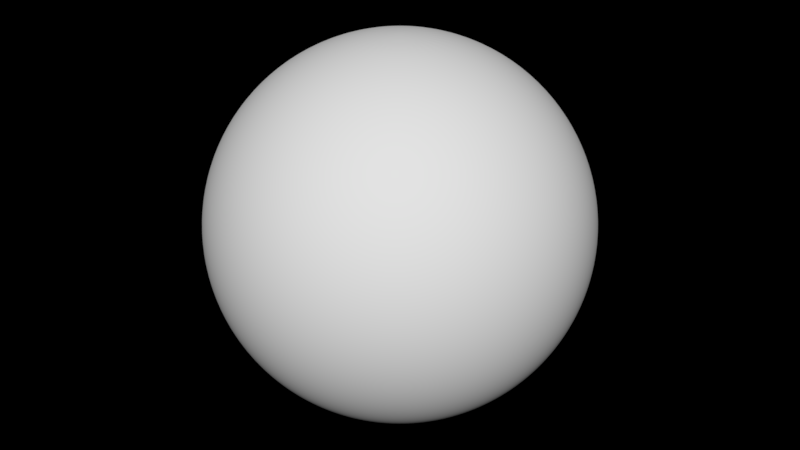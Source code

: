 # Source: planet_X311.blend  (saved by Blender 3.6.11; exported with 4.5.12 LTS)
import bpy
from mathutils import Matrix  # noqa: F401  (used for matrix-valued properties, if any)

bpy.ops.wm.read_factory_settings(use_empty=True)
scene = bpy.context.scene
scene.name = 'Scene'

# ---- collections
col_collection_1 = bpy.data.collections.new('Collection 1'); scene.collection.children.link(col_collection_1)

# ---- materials (node trees are filled in below, after node groups)
mat_col_tex_mars = bpy.data.materials.new('col_tex_mars')
mat_col_tex_mars.alpha_threshold = 0.0
mat_col_tex_mars.use_transparent_shadow = False
mat_col_tex_mars.roughness = 0.5
mat_col_tex_mars.specular_intensity = 0.2

# ---- material node trees

# ---- world
world_world = bpy.data.worlds.new('World'); scene.world = world_world
world_world.color = (0.0, 0.0, 0.0)
world_world.use_sun_shadow = False
world_world.sun_shadow_jitter_overblur = 0.0
world_world.cycles.sampling_method = 'MANUAL'

# ---- meshes
me_sphere = bpy.data.meshes.new('Sphere')
me_sphere.from_pydata([(0.0, -3.258e-07, -1.0), (0.03806, 0.1913, 0.9808), (0.07466, 0.3753, 0.9239), (0.1084, 0.5449, 0.8315), (0.1379, 0.6935, 0.7071), (0.1622, 0.8155, 0.5556), (0.1802, 0.9061, 0.3827), (0.1913, 0.9619, 0.1951), (0.1951, 0.9808, 7.55e-08), (0.1913, 0.9619, -0.1951), (0.1802, 0.9061, -0.3827), (0.1622, 0.8155, -0.5556), (0.1379, 0.6935, -0.7071), (0.1084, 0.5449, -0.8315), (0.07466, 0.3753, -0.9239), (0.03806, 0.1913, -0.9808), (0.07466, 0.1802, 0.9808), (0.1464, 0.3536, 0.9239), (0.2126, 0.5133, 0.8315), (0.2706, 0.6533, 0.7071), (0.3182, 0.7682, 0.5556), (0.3536, 0.8536, 0.3827), (0.3753, 0.9061, 0.1951), (0.3827, 0.9239, 7.55e-08), (0.3753, 0.9061, -0.1951), (0.3536, 0.8536, -0.3827), (0.3182, 0.7682, -0.5556), (0.2706, 0.6533, -0.7071), (0.2126, 0.5133, -0.8315), (0.1464, 0.3536, -0.9239), (0.07466, 0.1802, -0.9808), (0.1084, 0.1622, 0.9808), (0.2126, 0.3182, 0.9239), (0.3087, 0.4619, 0.8315), (0.3928, 0.5879, 0.7071), (0.4619, 0.6913, 0.5556), (0.5133, 0.7682, 0.3827), (0.5449, 0.8155, 0.1951), (0.5556, 0.8315, 7.55e-08), (0.5449, 0.8155, -0.1951), (0.5133, 0.7682, -0.3827), (0.4619, 0.6913, -0.5556), (0.3928, 0.5879, -0.7071), (0.3087, 0.4619, -0.8315), (0.2126, 0.3182, -0.9239), (0.1084, 0.1622, -0.9808), (0.1379, 0.1379, 0.9808), (0.2706, 0.2706, 0.9239), (0.3928, 0.3928, 0.8315), (0.5, 0.5, 0.7071), (0.5879, 0.5879, 0.5556), (0.6533, 0.6533, 0.3827), (0.6935, 0.6935, 0.1951), (0.7071, 0.7071, 7.55e-08), (0.6935, 0.6935, -0.1951), (0.6533, 0.6533, -0.3827), (0.5879, 0.5879, -0.5556), (0.5, 0.5, -0.7071), (0.3928, 0.3928, -0.8315), (0.2706, 0.2706, -0.9239), (0.1379, 0.1379, -0.9808), (0.1622, 0.1084, 0.9808), (0.3182, 0.2126, 0.9239), (0.4619, 0.3087, 0.8315), (0.5879, 0.3928, 0.7071), (0.6913, 0.4619, 0.5556), (0.7682, 0.5133, 0.3827), (0.8155, 0.5449, 0.1951), (0.8315, 0.5556, 7.55e-08), (0.8155, 0.5449, -0.1951), (0.7682, 0.5133, -0.3827), (0.6913, 0.4619, -0.5556), (0.5879, 0.3928, -0.7071), (0.4619, 0.3087, -0.8315), (0.3182, 0.2126, -0.9239), (0.1622, 0.1084, -0.9808), (0.1802, 0.07466, 0.9808), (0.3536, 0.1464, 0.9239), (0.5133, 0.2126, 0.8315), (0.6533, 0.2706, 0.7071), (0.7682, 0.3182, 0.5556), (0.8536, 0.3536, 0.3827), (0.9061, 0.3753, 0.1951), (0.9239, 0.3827, 7.55e-08), (0.9061, 0.3753, -0.1951), (0.8536, 0.3536, -0.3827), (0.7682, 0.3182, -0.5556), (0.6533, 0.2706, -0.7071), (0.5133, 0.2126, -0.8315), (0.3536, 0.1464, -0.9239), (0.1802, 0.07466, -0.9808), (0.1913, 0.03806, 0.9808), (0.3753, 0.07466, 0.9239), (0.5449, 0.1084, 0.8315), (0.6935, 0.1379, 0.7071), (0.8155, 0.1622, 0.5556), (0.9061, 0.1802, 0.3827), (0.9619, 0.1913, 0.1951), (0.9808, 0.1951, 7.55e-08), (0.9619, 0.1913, -0.1951), (0.9061, 0.1802, -0.3827), (0.8155, 0.1622, -0.5556), (0.6935, 0.1379, -0.7071), (0.5449, 0.1084, -0.8315), (0.3753, 0.07466, -0.9239), (0.1913, 0.03806, -0.9808), (0.1951, -3.266e-07, 0.9808), (0.3827, -3.192e-07, 0.9239), (0.5556, -3.117e-07, 0.8315), (0.7071, -3.192e-07, 0.7071), (0.8315, -3.341e-07, 0.5556), (0.9239, -2.745e-07, 0.3827), (0.9808, -3.937e-07, 0.1951), (1.0, -3.788e-07, 7.55e-08), (0.9808, -3.937e-07, -0.1951), (0.9239, -2.298e-07, -0.3827), (0.8315, -3.341e-07, -0.5556), (0.7071, -3.192e-07, -0.7071), (0.5556, -3.415e-07, -0.8315), (0.3827, -3.043e-07, -0.9239), (0.1951, -3.08e-07, -0.9808), (0.1913, -0.03806, 0.9808), (0.3753, -0.07466, 0.9239), (0.5449, -0.1084, 0.8315), (0.6935, -0.138, 0.7071), (0.8155, -0.1622, 0.5556), (0.9061, -0.1802, 0.3827), (0.9619, -0.1913, 0.1951), (0.9808, -0.1951, 7.55e-08), (0.9619, -0.1913, -0.1951), (0.9061, -0.1802, -0.3827), (0.8155, -0.1622, -0.5556), (0.6935, -0.138, -0.7071), (0.5449, -0.1084, -0.8315), (0.3753, -0.07466, -0.9239), (0.1913, -0.03806, -0.9808), (0.1802, -0.07466, 0.9808), (0.3536, -0.1464, 0.9239), (0.5133, -0.2126, 0.8315), (0.6533, -0.2706, 0.7071), (0.7682, -0.3182, 0.5556), (0.8536, -0.3536, 0.3827), (0.9061, -0.3753, 0.1951), (0.9239, -0.3827, 7.55e-08), (0.9061, -0.3753, -0.1951), (0.8536, -0.3536, -0.3827), (0.7682, -0.3182, -0.5556), (0.6533, -0.2706, -0.7071), (0.5133, -0.2126, -0.8315), (0.3536, -0.1464, -0.9239), (0.1802, -0.07466, -0.9808), (0.1622, -0.1084, 0.9808), (0.3182, -0.2126, 0.9239), (0.4619, -0.3087, 0.8315), (0.5879, -0.3928, 0.7071), (0.6913, -0.4619, 0.5556), (0.7682, -0.5133, 0.3827), (0.8155, -0.5449, 0.1951), (0.8315, -0.5556, 7.55e-08), (0.8155, -0.5449, -0.1951), (0.7682, -0.5133, -0.3827), (0.6913, -0.4619, -0.5556), (0.5879, -0.3928, -0.7071), (0.4619, -0.3087, -0.8315), (0.3182, -0.2126, -0.9239), (0.1622, -0.1084, -0.9808), (0.1379, -0.138, 0.9808), (0.2706, -0.2706, 0.9239), (0.3928, -0.3928, 0.8315), (0.5, -0.5, 0.7071), (0.5879, -0.5879, 0.5556), (0.6533, -0.6533, 0.3827), (0.6935, -0.6935, 0.1951), (0.7071, -0.7071, 7.55e-08), (0.6935, -0.6935, -0.1951), (0.6533, -0.6533, -0.3827), (0.5879, -0.5879, -0.5556), (0.5, -0.5, -0.7071), (0.3928, -0.3928, -0.8315), (0.2706, -0.2706, -0.9239), (0.1379, -0.138, -0.9808), (0.1084, -0.1622, 0.9808), (0.2126, -0.3182, 0.9239), (0.3087, -0.4619, 0.8315), (0.3928, -0.5879, 0.7071), (0.4619, -0.6913, 0.5556), (0.5133, -0.7682, 0.3827), (0.5449, -0.8155, 0.1951), (0.5556, -0.8315, 7.55e-08), (0.5449, -0.8155, -0.1951), (0.5133, -0.7682, -0.3827), (0.4619, -0.6913, -0.5556), (0.3928, -0.5879, -0.7071), (0.3087, -0.4619, -0.8315), (0.2126, -0.3182, -0.9239), (0.1084, -0.1622, -0.9808), (0.07466, -0.1802, 0.9808), (0.1464, -0.3536, 0.9239), (0.2126, -0.5133, 0.8315), (0.2706, -0.6533, 0.7071), (0.3182, -0.7682, 0.5556), (0.3536, -0.8536, 0.3827), (0.3753, -0.9061, 0.1951), (0.3827, -0.9239, 7.55e-08), (0.3753, -0.9061, -0.1951), (0.3536, -0.8536, -0.3827), (0.3182, -0.7682, -0.5556), (0.2706, -0.6533, -0.7071), (0.2126, -0.5133, -0.8315), (0.1464, -0.3536, -0.9239), (0.07466, -0.1802, -0.9808), (0.03806, -0.1913, 0.9808), (0.07466, -0.3753, 0.9239), (0.1084, -0.5449, 0.8315), (0.1379, -0.6935, 0.7071), (0.1622, -0.8155, 0.5556), (0.1802, -0.9061, 0.3827), (0.1913, -0.9619, 0.1951), (0.1951, -0.9808, 7.55e-08), (0.1913, -0.9619, -0.1951), (0.1802, -0.9061, -0.3827), (0.1622, -0.8155, -0.5556), (0.1379, -0.6935, -0.7071), (0.1084, -0.5449, -0.8315), (0.07466, -0.3753, -0.9239), (0.03806, -0.1913, -0.9808), (-7.212e-09, -0.1951, 0.9808), (4.122e-08, -0.3827, 0.9239), (2.632e-08, -0.5556, 0.8315), (-2.584e-08, -0.7071, 0.7071), (-8.544e-08, -0.8315, 0.5556), (6.357e-08, -0.9239, 0.3827), (-8.544e-08, -0.9808, 0.1951), (-1.003e-07, -1.0, 7.55e-08), (-8.544e-08, -0.9808, -0.1951), (6.357e-08, -0.9239, -0.3827), (-8.544e-08, -0.8315, -0.5556), (-2.584e-08, -0.7071, -0.7071), (-1.094e-08, -0.5556, -0.8315), (3.964e-09, -0.3827, -0.9239), (3.964e-09, -0.1951, -0.9808), (-0.03806, -0.1913, 0.9808), (-0.07466, -0.3753, 0.9239), (-0.1084, -0.5449, 0.8315), (-0.1379, -0.6935, 0.7071), (-0.1622, -0.8155, 0.5556), (-0.1802, -0.9061, 0.3827), (-0.1913, -0.9619, 0.1951), (-0.1951, -0.9808, 7.55e-08), (-0.1913, -0.9619, -0.1951), (-0.1802, -0.9061, -0.3827), (-0.1622, -0.8155, -0.5556), (-0.1379, -0.6935, -0.7071), (-0.1084, -0.5449, -0.8315), (-0.07466, -0.3753, -0.9239), (-0.03806, -0.1913, -0.9808), (-1.247e-07, -6.269e-07, 1.0), (-0.07466, -0.1802, 0.9808), (-0.1464, -0.3536, 0.9239), (-0.2126, -0.5133, 0.8315), (-0.2706, -0.6533, 0.7071), (-0.3182, -0.7682, 0.5556), (-0.3536, -0.8536, 0.3827), (-0.3753, -0.9061, 0.1951), (-0.3827, -0.9239, 7.55e-08), (-0.3753, -0.9061, -0.1951), (-0.3536, -0.8536, -0.3827), (-0.3182, -0.7682, -0.5556), (-0.2706, -0.6533, -0.7071), (-0.2126, -0.5133, -0.8315), (-0.1464, -0.3536, -0.9239), (-0.07466, -0.1802, -0.9808), (-0.1084, -0.1622, 0.9808), (-0.2126, -0.3182, 0.9239), (-0.3087, -0.4619, 0.8315), (-0.3928, -0.5879, 0.7071), (-0.4619, -0.6913, 0.5556), (-0.5133, -0.7682, 0.3827), (-0.5449, -0.8155, 0.1951), (-0.5556, -0.8315, 7.55e-08), (-0.5449, -0.8155, -0.1951), (-0.5133, -0.7682, -0.3827), (-0.4619, -0.6913, -0.5556), (-0.3928, -0.5879, -0.7071), (-0.3087, -0.4619, -0.8315), (-0.2126, -0.3182, -0.9239), (-0.1084, -0.1622, -0.9808), (-0.1379, -0.138, 0.9808), (-0.2706, -0.2706, 0.9239), (-0.3928, -0.3928, 0.8315), (-0.5, -0.5, 0.7071), (-0.5879, -0.5879, 0.5556), (-0.6533, -0.6533, 0.3827), (-0.6935, -0.6935, 0.1951), (-0.7071, -0.7071, 7.55e-08), (-0.6935, -0.6935, -0.1951), (-0.6533, -0.6533, -0.3827), (-0.5879, -0.5879, -0.5556), (-0.5, -0.5, -0.7071), (-0.3928, -0.3928, -0.8315), (-0.2706, -0.2706, -0.9239), (-0.1379, -0.1379, -0.9808), (-0.1622, -0.1084, 0.9808), (-0.3182, -0.2126, 0.9239), (-0.4619, -0.3087, 0.8315), (-0.5879, -0.3928, 0.7071), (-0.6913, -0.4619, 0.5556), (-0.7682, -0.5133, 0.3827), (-0.8155, -0.5449, 0.1951), (-0.8315, -0.5556, 7.55e-08), (-0.8155, -0.5449, -0.1951), (-0.7682, -0.5133, -0.3827), (-0.6913, -0.4619, -0.5556), (-0.5879, -0.3928, -0.7071), (-0.4619, -0.3087, -0.8315), (-0.3182, -0.2126, -0.9239), (-0.1622, -0.1084, -0.9808), (-0.1802, -0.07466, 0.9808), (-0.3536, -0.1464, 0.9239), (-0.5133, -0.2126, 0.8315), (-0.6533, -0.2706, 0.7071), (-0.7682, -0.3182, 0.5556), (-0.8536, -0.3536, 0.3827), (-0.9061, -0.3753, 0.1951), (-0.9239, -0.3827, 7.55e-08), (-0.9061, -0.3753, -0.1951), (-0.8536, -0.3536, -0.3827), (-0.7682, -0.3182, -0.5556), (-0.6533, -0.2706, -0.7071), (-0.5133, -0.2126, -0.8315), (-0.3536, -0.1464, -0.9239), (-0.1802, -0.07466, -0.9808), (-0.1913, -0.03806, 0.9808), (-0.3753, -0.07466, 0.9239), (-0.5449, -0.1084, 0.8315), (-0.6935, -0.1379, 0.7071), (-0.8155, -0.1622, 0.5556), (-0.9061, -0.1802, 0.3827), (-0.9619, -0.1913, 0.1951), (-0.9808, -0.1951, 7.55e-08), (-0.9619, -0.1913, -0.1951), (-0.9061, -0.1802, -0.3827), (-0.8155, -0.1622, -0.5556), (-0.6935, -0.1379, -0.7071), (-0.5449, -0.1084, -0.8315), (-0.3753, -0.07466, -0.9239), (-0.1913, -0.03806, -0.9808), (-0.1951, -3.117e-07, 0.9808), (-0.3827, -2.819e-07, 0.9239), (-0.5556, -2.819e-07, 0.8315), (-0.7071, -1.851e-07, 0.7071), (-0.8315, -1.404e-07, 0.5556), (-0.9239, -3.192e-07, 0.3827), (-0.9808, -9.567e-08, 0.1951), (-1.0, -1.404e-07, 7.55e-08), (-0.9808, -9.567e-08, -0.1951), (-0.9239, -3.192e-07, -0.3827), (-0.8315, -1.404e-07, -0.5556), (-0.7071, -1.851e-07, -0.7071), (-0.5556, -2.596e-07, -0.8315), (-0.3827, -2.521e-07, -0.9239), (-0.1951, -3.155e-07, -0.9808), (-0.1913, 0.03806, 0.9808), (-0.3753, 0.07466, 0.9239), (-0.5449, 0.1084, 0.8315), (-0.6935, 0.1379, 0.7071), (-0.8155, 0.1622, 0.5556), (-0.9061, 0.1802, 0.3827), (-0.9619, 0.1913, 0.1951), (-0.9808, 0.1951, 7.55e-08), (-0.9619, 0.1913, -0.1951), (-0.9061, 0.1802, -0.3827), (-0.8155, 0.1622, -0.5556), (-0.6935, 0.1379, -0.7071), (-0.5449, 0.1084, -0.8315), (-0.3753, 0.07466, -0.9239), (-0.1913, 0.03806, -0.9808), (-0.1802, 0.07466, 0.9808), (-0.3536, 0.1464, 0.9239), (-0.5133, 0.2126, 0.8315), (-0.6533, 0.2706, 0.7071), (-0.7682, 0.3182, 0.5556), (-0.8536, 0.3536, 0.3827), (-0.9061, 0.3753, 0.1951), (-0.9239, 0.3827, 7.55e-08), (-0.9061, 0.3753, -0.1951), (-0.8536, 0.3536, -0.3827), (-0.7682, 0.3182, -0.5556), (-0.6533, 0.2706, -0.7071), (-0.5133, 0.2126, -0.8315), (-0.3536, 0.1464, -0.9239), (-0.1802, 0.07466, -0.9808), (-0.1622, 0.1084, 0.9808), (-0.3182, 0.2126, 0.9239), (-0.4619, 0.3087, 0.8315), (-0.5879, 0.3928, 0.7071), (-0.6913, 0.4619, 0.5556), (-0.7682, 0.5133, 0.3827), (-0.8155, 0.5449, 0.1951), (-0.8315, 0.5556, 7.55e-08), (-0.8155, 0.5449, -0.1951), (-0.7682, 0.5133, -0.3827), (-0.6913, 0.4619, -0.5556), (-0.5879, 0.3928, -0.7071), (-0.4619, 0.3087, -0.8315), (-0.3182, 0.2126, -0.9239), (-0.1622, 0.1084, -0.9808), (-0.1379, 0.1379, 0.9808), (-0.2706, 0.2706, 0.9239), (-0.3928, 0.3928, 0.8315), (-0.5, 0.5, 0.7071), (-0.5879, 0.5879, 0.5556), (-0.6533, 0.6533, 0.3827), (-0.6935, 0.6935, 0.1951), (-0.7071, 0.7071, 7.55e-08), (-0.6935, 0.6935, -0.1951), (-0.6533, 0.6533, -0.3827), (-0.5879, 0.5879, -0.5556), (-0.5, 0.5, -0.7071), (-0.3928, 0.3928, -0.8315), (-0.2706, 0.2706, -0.9239), (-0.1379, 0.1379, -0.9808), (-0.1084, 0.1622, 0.9808), (-0.2126, 0.3182, 0.9239), (-0.3087, 0.4619, 0.8315), (-0.3928, 0.5879, 0.7071), (-0.4619, 0.6913, 0.5556), (-0.5133, 0.7682, 0.3827), (-0.5449, 0.8155, 0.1951), (-0.5556, 0.8315, 7.55e-08), (-0.5449, 0.8155, -0.1951), (-0.5133, 0.7682, -0.3827), (-0.4619, 0.6913, -0.5556), (-0.3928, 0.5879, -0.7071), (-0.3087, 0.4619, -0.8315), (-0.2126, 0.3182, -0.9239), (-0.1084, 0.1622, -0.9808), (-0.07466, 0.1802, 0.9808), (-0.1464, 0.3536, 0.9239), (-0.2126, 0.5133, 0.8315), (-0.2706, 0.6533, 0.7071), (-0.3182, 0.7682, 0.5556), (-0.3536, 0.8536, 0.3827), (-0.3753, 0.9061, 0.1951), (-0.3827, 0.9239, 7.55e-08), (-0.3753, 0.9061, -0.1951), (-0.3536, 0.8536, -0.3827), (-0.3182, 0.7682, -0.5556), (-0.2706, 0.6533, -0.7071), (-0.2126, 0.5133, -0.8315), (-0.1464, 0.3536, -0.9239), (-0.07466, 0.1802, -0.9808), (-0.03806, 0.1913, 0.9808), (-0.07466, 0.3753, 0.9239), (-0.1084, 0.5449, 0.8315), (-0.1379, 0.6935, 0.7071), (-0.1622, 0.8155, 0.5556), (-0.1802, 0.9061, 0.3827), (-0.1913, 0.9619, 0.1951), (-0.1951, 0.9808, 7.55e-08), (-0.1913, 0.9619, -0.1951), (-0.1802, 0.9061, -0.3827), (-0.1622, 0.8155, -0.5556), (-0.1379, 0.6935, -0.7071), (-0.1084, 0.5449, -0.8315), (-0.07466, 0.3753, -0.9239), (-0.03806, 0.1913, -0.9808), (3.749e-08, 0.1951, 0.9808), (7.847e-08, 0.3827, 0.9239), (1.083e-07, 0.5556, 0.8315), (1.53e-07, 0.7071, 0.7071), (2.722e-07, 0.8315, 0.5556), (6.357e-08, 0.9239, 0.3827), (2.573e-07, 0.9808, 0.1951), (2.722e-07, 1.0, 7.55e-08), (2.573e-07, 0.9808, -0.1951), (6.357e-08, 0.9239, -0.3827), (2.722e-07, 0.8315, -0.5556), (1.53e-07, 0.7071, -0.7071), (1.232e-07, 0.5556, -0.8315), (7.847e-08, 0.3827, -0.9239), (1.514e-08, 0.1951, -0.9808)], [], [(469, 468, 2, 3), (475, 474, 8, 9), (480, 479, 13, 14), (468, 467, 1, 2), (474, 473, 7, 8), (473, 472, 6, 7), (479, 478, 12, 13), (467, 256, 1), (472, 471, 5, 6), (478, 477, 11, 12), (477, 476, 10, 11), (471, 470, 4, 5), (476, 475, 9, 10), (0, 481, 15), (481, 480, 14, 15), (470, 469, 3, 4), (10, 9, 24, 25), (0, 15, 30), (15, 14, 29, 30), (4, 3, 18, 19), (3, 2, 17, 18), (9, 8, 23, 24), (14, 13, 28, 29), (2, 1, 16, 17), (8, 7, 22, 23), (7, 6, 21, 22), (13, 12, 27, 28), (1, 256, 16), (6, 5, 20, 21), (12, 11, 26, 27), (11, 10, 25, 26), (5, 4, 19, 20), (20, 19, 34, 35), (26, 25, 40, 41), (25, 24, 39, 40), (0, 30, 45), (19, 18, 33, 34), (24, 23, 38, 39), (30, 29, 44, 45), (29, 28, 43, 44), (18, 17, 32, 33), (17, 16, 31, 32), (23, 22, 37, 38), (28, 27, 42, 43), (16, 256, 31), (22, 21, 36, 37), (21, 20, 35, 36), (27, 26, 41, 42), (37, 36, 51, 52), (42, 41, 56, 57), (36, 35, 50, 51), (35, 34, 49, 50), (41, 40, 55, 56), (0, 45, 60), (34, 33, 48, 49), (40, 39, 54, 55), (39, 38, 53, 54), (45, 44, 59, 60), (33, 32, 47, 48), (38, 37, 52, 53), (44, 43, 58, 59), (43, 42, 57, 58), (32, 31, 46, 47), (31, 256, 46), (47, 46, 61, 62), (52, 51, 66, 67), (58, 57, 72, 73), (57, 56, 71, 72), (46, 256, 61), (51, 50, 65, 66), (56, 55, 70, 71), (0, 60, 75), (50, 49, 64, 65), (49, 48, 63, 64), (55, 54, 69, 70), (60, 59, 74, 75), (48, 47, 62, 63), (54, 53, 68, 69), (53, 52, 67, 68), (59, 58, 73, 74), (63, 62, 77, 78), (69, 68, 83, 84), (74, 73, 88, 89), (62, 61, 76, 77), (68, 67, 82, 83), (67, 66, 81, 82), (73, 72, 87, 88), (61, 256, 76), (66, 65, 80, 81), (72, 71, 86, 87), (71, 70, 85, 86), (65, 64, 79, 80), (70, 69, 84, 85), (0, 75, 90), (75, 74, 89, 90), (64, 63, 78, 79), (85, 84, 99, 100), (0, 90, 105), (79, 78, 93, 94), (84, 83, 98, 99), (90, 89, 104, 105), (89, 88, 103, 104), (78, 77, 92, 93), (77, 76, 91, 92), (83, 82, 97, 98), (88, 87, 102, 103), (76, 256, 91), (82, 81, 96, 97), (81, 80, 95, 96), (87, 86, 101, 102), (80, 79, 94, 95), (86, 85, 100, 101), (96, 95, 110, 111), (95, 94, 109, 110), (101, 100, 115, 116), (0, 105, 120), (94, 93, 108, 109), (100, 99, 114, 115), (99, 98, 113, 114), (105, 104, 119, 120), (93, 92, 107, 108), (98, 97, 112, 113), (104, 103, 118, 119), (103, 102, 117, 118), (92, 91, 106, 107), (91, 256, 106), (97, 96, 111, 112), (102, 101, 116, 117), (118, 117, 132, 133), (117, 116, 131, 132), (106, 256, 121), (111, 110, 125, 126), (116, 115, 130, 131), (0, 120, 135), (110, 109, 124, 125), (109, 108, 123, 124), (115, 114, 129, 130), (120, 119, 134, 135), (108, 107, 122, 123), (114, 113, 128, 129), (113, 112, 127, 128), (119, 118, 133, 134), (107, 106, 121, 122), (112, 111, 126, 127), (122, 121, 136, 137), (128, 127, 142, 143), (127, 126, 141, 142), (133, 132, 147, 148), (121, 256, 136), (126, 125, 140, 141), (132, 131, 146, 147), (131, 130, 145, 146), (125, 124, 139, 140), (130, 129, 144, 145), (0, 135, 150), (135, 134, 149, 150), (124, 123, 138, 139), (123, 122, 137, 138), (129, 128, 143, 144), (134, 133, 148, 149), (144, 143, 158, 159), (150, 149, 164, 165), (149, 148, 163, 164), (138, 137, 152, 153), (137, 136, 151, 152), (143, 142, 157, 158), (148, 147, 162, 163), (136, 256, 151), (142, 141, 156, 157), (141, 140, 155, 156), (147, 146, 161, 162), (140, 139, 154, 155), (146, 145, 160, 161), (145, 144, 159, 160), (0, 150, 165), (139, 138, 153, 154), (0, 165, 180), (154, 153, 168, 169), (160, 159, 174, 175), (159, 158, 173, 174), (165, 164, 179, 180), (153, 152, 167, 168), (158, 157, 172, 173), (164, 163, 178, 179), (163, 162, 177, 178), (152, 151, 166, 167), (151, 256, 166), (157, 156, 171, 172), (162, 161, 176, 177), (156, 155, 170, 171), (155, 154, 169, 170), (161, 160, 175, 176), (171, 170, 185, 186), (176, 175, 190, 191), (0, 180, 195), (170, 169, 184, 185), (169, 168, 183, 184), (175, 174, 189, 190), (180, 179, 194, 195), (168, 167, 182, 183), (174, 173, 188, 189), (173, 172, 187, 188), (179, 178, 193, 194), (167, 166, 181, 182), (172, 171, 186, 187), (178, 177, 192, 193), (177, 176, 191, 192), (166, 256, 181), (181, 256, 196), (186, 185, 200, 201), (192, 191, 206, 207), (191, 190, 205, 206), (185, 184, 199, 200), (190, 189, 204, 205), (0, 195, 210), (195, 194, 209, 210), (184, 183, 198, 199), (183, 182, 197, 198), (189, 188, 203, 204), (194, 193, 208, 209), (182, 181, 196, 197), (188, 187, 202, 203), (187, 186, 201, 202), (193, 192, 207, 208), (197, 196, 211, 212), (203, 202, 217, 218), (208, 207, 222, 223), (196, 256, 211), (202, 201, 216, 217), (201, 200, 215, 216), (207, 206, 221, 222), (200, 199, 214, 215), (206, 205, 220, 221), (205, 204, 219, 220), (0, 210, 225), (199, 198, 213, 214), (204, 203, 218, 219), (210, 209, 224, 225), (209, 208, 223, 224), (198, 197, 212, 213), (219, 218, 233, 234), (225, 224, 239, 240), (213, 212, 227, 228), (218, 217, 232, 233), (224, 223, 238, 239), (223, 222, 237, 238), (212, 211, 226, 227), (211, 256, 226), (217, 216, 231, 232), (222, 221, 236, 237), (216, 215, 230, 231), (215, 214, 229, 230), (221, 220, 235, 236), (0, 225, 240), (214, 213, 228, 229), (220, 219, 234, 235), (230, 229, 244, 245), (229, 228, 243, 244), (235, 234, 249, 250), (240, 239, 254, 255), (228, 227, 242, 243), (234, 233, 248, 249), (233, 232, 247, 248), (239, 238, 253, 254), (227, 226, 241, 242), (232, 231, 246, 247), (238, 237, 252, 253), (237, 236, 251, 252), (226, 256, 241), (231, 230, 245, 246), (236, 235, 250, 251), (0, 240, 255), (252, 251, 267, 268), (251, 250, 266, 267), (245, 244, 260, 261), (250, 249, 265, 266), (0, 255, 271), (255, 254, 270, 271), (244, 243, 259, 260), (243, 242, 258, 259), (249, 248, 264, 265), (254, 253, 269, 270), (242, 241, 257, 258), (248, 247, 263, 264), (247, 246, 262, 263), (253, 252, 268, 269), (241, 256, 257), (246, 245, 261, 262), (257, 256, 272), (263, 262, 277, 278), (262, 261, 276, 277), (268, 267, 282, 283), (261, 260, 275, 276), (267, 266, 281, 282), (266, 265, 280, 281), (0, 271, 286), (260, 259, 274, 275), (265, 264, 279, 280), (271, 270, 285, 286), (270, 269, 284, 285), (259, 258, 273, 274), (258, 257, 272, 273), (264, 263, 278, 279), (269, 268, 283, 284), (279, 278, 293, 294), (285, 284, 299, 300), (284, 283, 298, 299), (273, 272, 287, 288), (272, 256, 287), (278, 277, 292, 293), (283, 282, 297, 298), (277, 276, 291, 292), (276, 275, 290, 291), (282, 281, 296, 297), (0, 286, 301), (275, 274, 289, 290), (281, 280, 295, 296), (280, 279, 294, 295), (286, 285, 300, 301), (274, 273, 288, 289), (301, 300, 315, 316), (289, 288, 303, 304), (295, 294, 309, 310), (294, 293, 308, 309), (300, 299, 314, 315), (288, 287, 302, 303), (293, 292, 307, 308), (299, 298, 313, 314), (298, 297, 312, 313), (287, 256, 302), (292, 291, 306, 307), (297, 296, 311, 312), (0, 301, 316), (291, 290, 305, 306), (290, 289, 304, 305), (296, 295, 310, 311), (306, 305, 320, 321), (311, 310, 325, 326), (0, 316, 331), (316, 315, 330, 331), (305, 304, 319, 320), (304, 303, 318, 319), (310, 309, 324, 325), (315, 314, 329, 330), (303, 302, 317, 318), (309, 308, 323, 324), (308, 307, 322, 323), (314, 313, 328, 329), (302, 256, 317), (307, 306, 321, 322), (313, 312, 327, 328), (312, 311, 326, 327), (321, 320, 335, 336), (327, 326, 341, 342), (326, 325, 340, 341), (0, 331, 346), (320, 319, 334, 335), (325, 324, 339, 340), (331, 330, 345, 346), (330, 329, 344, 345), (319, 318, 333, 334), (318, 317, 332, 333), (324, 323, 338, 339), (329, 328, 343, 344), (317, 256, 332), (323, 322, 337, 338), (322, 321, 336, 337), (328, 327, 342, 343), (332, 256, 347), (338, 337, 352, 353), (343, 342, 357, 358), (337, 336, 351, 352), (336, 335, 350, 351), (342, 341, 356, 357), (0, 346, 361), (335, 334, 349, 350), (341, 340, 355, 356), (340, 339, 354, 355), (346, 345, 360, 361), (334, 333, 348, 349), (339, 338, 353, 354), (345, 344, 359, 360), (344, 343, 358, 359), (333, 332, 347, 348), (354, 353, 368, 369), (360, 359, 374, 375), (348, 347, 362, 363), (353, 352, 367, 368), (359, 358, 373, 374), (358, 357, 372, 373), (347, 256, 362), (352, 351, 366, 367), (357, 356, 371, 372), (0, 361, 376), (351, 350, 365, 366), (350, 349, 364, 365), (356, 355, 370, 371), (361, 360, 375, 376), (349, 348, 363, 364), (355, 354, 369, 370), (365, 364, 379, 380), (364, 363, 378, 379), (370, 369, 384, 385), (375, 374, 389, 390), (363, 362, 377, 378), (369, 368, 383, 384), (368, 367, 382, 383), (374, 373, 388, 389), (362, 256, 377), (367, 366, 381, 382), (373, 372, 387, 388), (372, 371, 386, 387), (366, 365, 380, 381), (371, 370, 385, 386), (0, 376, 391), (376, 375, 390, 391), (387, 386, 401, 402), (386, 385, 400, 401), (0, 391, 406), (380, 379, 394, 395), (385, 384, 399, 400), (391, 390, 405, 406), (390, 389, 404, 405), (379, 378, 393, 394), (378, 377, 392, 393), (384, 383, 398, 399), (389, 388, 403, 404), (377, 256, 392), (383, 382, 397, 398), (382, 381, 396, 397), (388, 387, 402, 403), (381, 380, 395, 396), (397, 396, 411, 412), (396, 395, 410, 411), (402, 401, 416, 417), (0, 406, 421), (395, 394, 409, 410), (401, 400, 415, 416), (400, 399, 414, 415), (406, 405, 420, 421), (394, 393, 408, 409), (399, 398, 413, 414), (405, 404, 419, 420), (404, 403, 418, 419), (393, 392, 407, 408), (392, 256, 407), (398, 397, 412, 413), (403, 402, 417, 418), (413, 412, 427, 428), (419, 418, 433, 434), (418, 417, 432, 433), (407, 256, 422), (412, 411, 426, 427), (417, 416, 431, 432), (0, 421, 436), (411, 410, 425, 426), (410, 409, 424, 425), (416, 415, 430, 431), (421, 420, 435, 436), (409, 408, 423, 424), (415, 414, 429, 430), (414, 413, 428, 429), (420, 419, 434, 435), (408, 407, 422, 423), (435, 434, 449, 450), (423, 422, 437, 438), (429, 428, 443, 444), (428, 427, 442, 443), (434, 433, 448, 449), (422, 256, 437), (427, 426, 441, 442), (433, 432, 447, 448), (432, 431, 446, 447), (426, 425, 440, 441), (431, 430, 445, 446), (0, 436, 451), (436, 435, 450, 451), (425, 424, 439, 440), (424, 423, 438, 439), (430, 429, 444, 445), (440, 439, 454, 455), (445, 444, 459, 460), (451, 450, 465, 466), (450, 449, 464, 465), (439, 438, 453, 454), (438, 437, 452, 453), (444, 443, 458, 459), (449, 448, 463, 464), (437, 256, 452), (443, 442, 457, 458), (442, 441, 456, 457), (448, 447, 462, 463), (441, 440, 455, 456), (447, 446, 461, 462), (446, 445, 460, 461), (0, 451, 466), (0, 466, 481), (455, 454, 469, 470), (461, 460, 475, 476), (460, 459, 474, 475), (466, 465, 480, 481), (454, 453, 468, 469), (459, 458, 473, 474), (465, 464, 479, 480), (464, 463, 478, 479), (453, 452, 467, 468), (452, 256, 467), (458, 457, 472, 473), (463, 462, 477, 478), (457, 456, 471, 472), (456, 455, 470, 471), (462, 461, 476, 477)])
me_sphere.polygons.foreach_set('use_smooth', [True] * 512)
_uv = me_sphere.uv_layers.new(name='UVMap')
_uv.uv.foreach_set('vector', [0.449, 0.7713, 0.4832, 0.7232, 0.5027, 0.7347, 0.4773, 0.788, 1.0, 1.0, 0.0, 1.0, 0.0, 1.192e-07, 1.0, 0.0, 1.0, 1.0, 0.0, 1.0, 0.0, 1.192e-07, 1.0, 0.0, 0.4832, 0.7232, 0.5178, 0.6763, 0.5277, 0.6821, 0.5027, 0.7347, 1.0, 1.0, 0.0, 1.0, 0.0, 1.192e-07, 1.0, 0.0, 1.0, 1.0, 0.0, 1.0, 0.0, 1.192e-07, 1.0, 0.0, 1.0, 1.0, 0.0, 1.0, 0.0, 1.192e-07, 1.0, 0.0, 0.5178, 0.6763, 0.5513, 0.6324, 0.5277, 0.6821, 1.0, 1.0, 0.0, 1.0, 0.0, 1.192e-07, 1.0, 0.0, 1.0, 1.0, 0.0, 1.0, 0.0, 1.192e-07, 1.0, 0.0, 1.0, 1.0, 0.0, 1.0, 0.0, 1.192e-07, 1.0, 0.0, 0.3866, 0.8639, 0.4164, 0.8189, 0.4524, 0.8401, 0.4289, 0.8889, 1.0, 1.0, 0.0, 1.0, 0.0, 1.192e-07, 1.0, 0.0, 1.0, 1.0, 0.0, 1.0, 0.0, 1.192e-07, 1.0, 1.0, 0.0, 1.0, 0.0, 1.192e-07, 1.0, 0.0, 0.4164, 0.8189, 0.449, 0.7713, 0.4773, 0.788, 0.4524, 0.8401, 1.0, 1.0, 0.0, 1.0, 0.0, 1.192e-07, 1.0, 0.0, 1.0, 1.0, 0.0, 1.0, 0.0, 1.192e-07, 1.0, 1.0, 0.0, 1.0, 0.0, 1.192e-07, 1.0, 0.0, 0.4524, 0.8401, 0.4773, 0.788, 0.508, 0.7995, 0.4915, 0.8547, 0.4773, 0.788, 0.5027, 0.7347, 0.5239, 0.7426, 0.508, 0.7995, 1.0, 1.0, 0.0, 1.0, 0.0, 1.192e-07, 1.0, 0.0, 1.0, 1.0, 0.0, 1.0, 0.0, 1.192e-07, 1.0, 0.0, 0.5027, 0.7347, 0.5277, 0.6821, 0.5385, 0.6862, 0.5239, 0.7426, 1.0, 1.0, 0.0, 1.0, 0.0, 1.192e-07, 1.0, 0.0, 1.0, 1.0, 0.0, 1.0, 0.0, 1.192e-07, 1.0, 0.0, 1.0, 1.0, 0.0, 1.0, 0.0, 1.192e-07, 1.0, 0.0, 0.5277, 0.6821, 0.5513, 0.6324, 0.5385, 0.6862, 0.4079, 0.9326, 0.4289, 0.8889, 0.4749, 0.906, 0.459, 0.9516, 1.0, 1.0, 0.0, 1.0, 0.0, 1.192e-07, 1.0, 0.0, 1.0, 1.0, 0.0, 1.0, 0.0, 1.192e-07, 1.0, 0.0, 0.4289, 0.8889, 0.4524, 0.8401, 0.4915, 0.8547, 0.4749, 0.906, 0.4749, 0.906, 0.4915, 0.8547, 0.5322, 0.8621, 0.5228, 0.9148, 1.0, 1.0, 0.0, 1.0, 0.0, 1.192e-07, 1.0, 0.0, 1.0, 1.0, 0.0, 1.0, 0.0, 1.192e-07, 1.0, 0.0, 1.0, 1.0, 0.0, 1.0, 0.0, 1.192e-07, 0.4915, 0.8547, 0.508, 0.7995, 0.54, 0.8053, 0.5322, 0.8621, 1.0, 1.0, 0.0, 1.0, 0.0, 1.192e-07, 1.0, 0.0, 1.0, 1.0, 0.0, 1.0, 0.0, 1.192e-07, 1.0, 0.0, 1.0, 1.0, 0.0, 1.0, 0.0, 1.192e-07, 1.0, 0.0, 0.508, 0.7995, 0.5239, 0.7426, 0.5459, 0.7466, 0.54, 0.8053, 0.5239, 0.7426, 0.5385, 0.6862, 0.5497, 0.6882, 0.5459, 0.7466, 0.3864, 0.03715, 0.4165, 2.89e-09, 0.4652, 0.01085, 0.436, 0.04821, 1.0, 1.0, 0.0, 1.0, 0.0, 1.192e-07, 1.0, 0.0, 0.5385, 0.6862, 0.5513, 0.6324, 0.5497, 0.6882, 0.4443, 0.9897, 0.459, 0.9516, 0.5122, 0.9614, 0.5008, 1.0, 0.459, 0.9516, 0.4749, 0.906, 0.5228, 0.9148, 0.5122, 0.9614, 1.0, 1.0, 0.0, 1.0, 0.0, 1.192e-07, 1.0, 0.0, 0.5008, 1.0, 0.5122, 0.9614, 0.5654, 0.9614, 0.5573, 1.0, 1.0, 1.0, 0.0, 1.0, 0.0, 1.192e-07, 1.0, 0.0, 0.5122, 0.9614, 0.5228, 0.9148, 0.5707, 0.9148, 0.5654, 0.9614, 0.5228, 0.9148, 0.5322, 0.8621, 0.5729, 0.8621, 0.5707, 0.9148, 1.0, 1.0, 0.0, 1.0, 0.0, 1.192e-07, 1.0, 0.0, 1.0, 1.0, 0.0, 1.0, 0.0, 1.192e-07, 0.5322, 0.8621, 0.54, 0.8053, 0.572, 0.8053, 0.5729, 0.8621, 0.3849, 0.1444, 0.409, 0.09329, 0.4596, 0.1117, 0.4326, 0.1617, 0.409, 0.09329, 0.436, 0.04821, 0.4877, 0.06699, 0.4596, 0.1117, 1.0, 1.0, 0.0, 1.0, 0.0, 1.192e-07, 1.0, 0.0, 0.54, 0.8053, 0.5459, 0.7466, 0.568, 0.7466, 0.572, 0.8053, 0.436, 0.04821, 0.4652, 0.01085, 0.5158, 0.02927, 0.4877, 0.06699, 1.0, 1.0, 0.0, 1.0, 0.0, 1.192e-07, 1.0, 0.0, 1.0, 1.0, 0.0, 1.0, 0.0, 1.192e-07, 1.0, 0.0, 0.5459, 0.7466, 0.5497, 0.6882, 0.561, 0.6882, 0.568, 0.7466, 0.5497, 0.6882, 0.5513, 0.6324, 0.561, 0.6882, 0.568, 0.7466, 0.561, 0.6882, 0.5718, 0.6862, 0.5892, 0.7426, 0.5158, 0.02927, 0.5429, -2.97e-09, 0.5906, 0.02382, 0.5665, 0.05456, 1.0, 1.0, 0.0, 1.0, 0.0, 1.192e-07, 1.0, 0.0, 0.3861, 0.2697, 0.4078, 0.2151, 0.4508, 0.2365, 0.4227, 0.288, 0.561, 0.6882, 0.5513, 0.6324, 0.5718, 0.6862, 0.5654, 0.9614, 0.5707, 0.9148, 0.6169, 0.906, 0.6167, 0.9516, 0.4078, 0.2151, 0.4326, 0.1617, 0.4804, 0.1855, 0.4508, 0.2365, 1.0, 1.0, 0.0, 1.0, 0.0, 1.192e-07, 0.5707, 0.9148, 0.5729, 0.8621, 0.6122, 0.8547, 0.6169, 0.906, 0.5729, 0.8621, 0.572, 0.8053, 0.6029, 0.7995, 0.6122, 0.8547, 0.4326, 0.1617, 0.4596, 0.1117, 0.5103, 0.137, 0.4804, 0.1855, 1.0, 1.0, 0.0, 1.0, 0.0, 1.192e-07, 1.0, 0.0, 0.572, 0.8053, 0.568, 0.7466, 0.5892, 0.7426, 0.6029, 0.7995, 0.4596, 0.1117, 0.4877, 0.06699, 0.5394, 0.09278, 0.5103, 0.137, 0.4877, 0.06699, 0.5158, 0.02927, 0.5665, 0.05456, 0.5394, 0.09278, 1.0, 1.0, 0.0, 1.0, 0.0, 1.192e-07, 1.0, 0.0, 0.6029, 0.7995, 0.5892, 0.7426, 0.6088, 0.7347, 0.6313, 0.788, 0.5103, 0.137, 0.5394, 0.09278, 0.5891, 0.1246, 0.5591, 0.1682, 1.0, 1.0, 0.0, 1.0, 0.0, 1.192e-07, 1.0, 0.0, 0.5892, 0.7426, 0.5718, 0.6862, 0.5818, 0.6821, 0.6088, 0.7347, 0.5394, 0.09278, 0.5665, 0.05456, 0.6153, 0.08574, 0.5891, 0.1246, 0.5665, 0.05456, 0.5906, 0.02382, 0.6366, 0.05319, 0.6153, 0.08574, 1.0, 1.0, 0.0, 1.0, 0.0, 1.192e-07, 1.0, 0.0, 0.5718, 0.6862, 0.5513, 0.6324, 0.5818, 0.6821, 0.6167, 0.9516, 0.6169, 0.906, 0.6595, 0.8889, 0.6641, 0.9326, 0.4227, 0.288, 0.4508, 0.2365, 0.4922, 0.263, 0.4578, 0.3105, 0.4508, 0.2365, 0.4804, 0.1855, 0.5263, 0.2149, 0.4922, 0.263, 0.6169, 0.906, 0.6122, 0.8547, 0.6484, 0.8401, 0.6595, 0.8889, 0.4804, 0.1855, 0.5103, 0.137, 0.5591, 0.1682, 0.5263, 0.2149, 1.0, 1.0, 0.0, 1.0, 0.0, 1.192e-07, 1.0, 1.0, 0.0, 1.0, 0.0, 1.192e-07, 1.0, 0.0, 0.6122, 0.8547, 0.6029, 0.7995, 0.6313, 0.788, 0.6484, 0.8401, 0.5263, 0.2149, 0.5591, 0.1682, 0.6041, 0.2041, 0.5687, 0.2487, 1.0, 1.0, 0.0, 1.0, 0.0, 1.192e-07, 0.6484, 0.8401, 0.6313, 0.788, 0.6563, 0.7713, 0.6803, 0.8189, 0.5591, 0.1682, 0.5891, 0.1246, 0.635, 0.1611, 0.6041, 0.2041, 1.0, 1.0, 0.0, 1.0, 0.0, 1.192e-07, 1.0, 0.0, 1.0, 1.0, 0.0, 1.0, 0.0, 1.192e-07, 1.0, 0.0, 0.6313, 0.788, 0.6088, 0.7347, 0.6261, 0.7232, 0.6563, 0.7713, 0.6088, 0.7347, 0.5818, 0.6821, 0.5906, 0.6763, 0.6261, 0.7232, 0.5891, 0.1246, 0.6153, 0.08574, 0.6603, 0.1216, 0.635, 0.1611, 0.4247, 0.3556, 0.4578, 0.3105, 0.4903, 0.3363, 0.4502, 0.3759, 0.5818, 0.6821, 0.5513, 0.6324, 0.5906, 0.6763, 0.6153, 0.08574, 0.6366, 0.05319, 0.679, 0.08699, 0.6603, 0.1216, 0.6641, 0.9326, 0.6595, 0.8889, 0.6969, 0.8639, 0.7057, 0.9049, 0.4578, 0.3105, 0.4922, 0.263, 0.5303, 0.2934, 0.4903, 0.3363, 0.6595, 0.8889, 0.6484, 0.8401, 0.6803, 0.8189, 0.6969, 0.8639, 0.4922, 0.263, 0.5263, 0.2149, 0.5687, 0.2487, 0.5303, 0.2934, 0.06205, 0.05447, 0.1068, 0.01793, 0.1355, 0.03781, 0.09395, 0.07656, 0.6969, 0.8639, 0.6803, 0.8189, 0.7065, 0.7919, 0.7277, 0.8322, 0.5303, 0.2934, 0.5687, 0.2487, 0.6059, 0.2856, 0.5638, 0.3266, 1.0, 1.0, 0.0, 1.0, 0.0, 1.192e-07, 0.6803, 0.8189, 0.6563, 0.7713, 0.6769, 0.7501, 0.7065, 0.7919, 0.5687, 0.2487, 0.6041, 0.2041, 0.6435, 0.2433, 0.6059, 0.2856, 0.6041, 0.2041, 0.635, 0.1611, 0.6752, 0.2011, 0.6435, 0.2433, 1.0, 1.0, 0.0, 1.0, 0.0, 1.192e-07, 1.0, 0.0, 0.6563, 0.7713, 0.6261, 0.7232, 0.6402, 0.7086, 0.6769, 0.7501, 0.635, 0.1611, 0.6603, 0.1216, 0.6997, 0.1608, 0.6752, 0.2011, 1.0, 1.0, 0.0, 1.0, 0.0, 1.192e-07, 1.0, 0.0, 0.4502, 0.3759, 0.4903, 0.3363, 0.5187, 0.3646, 0.4726, 0.3981, 0.6261, 0.7232, 0.5906, 0.6763, 0.5978, 0.6688, 0.6402, 0.7086, 0.5906, 0.6763, 0.5513, 0.6324, 0.5978, 0.6688, 0.02271, 0.09827, 0.06205, 0.05447, 0.09395, 0.07656, 0.05657, 0.1217, 0.4903, 0.3363, 0.5303, 0.2934, 0.5638, 0.3266, 0.5187, 0.3646, 0.4726, 0.3981, 0.5187, 0.3646, 0.5421, 0.3941, 0.491, 0.4214, 0.5187, 0.3646, 0.5638, 0.3266, 0.5913, 0.3613, 0.5421, 0.3941, 0.5978, 0.6688, 0.5513, 0.6324, 0.6032, 0.6601, 0.09395, 0.07656, 0.1355, 0.03781, 0.17, 0.05998, 0.1322, 0.1012, 0.5638, 0.3266, 0.6059, 0.2856, 0.6365, 0.3242, 0.5913, 0.3613, 1.0, 1.0, 0.0, 1.0, 0.0, 1.192e-07, 0.1355, 0.03781, 0.1797, 0.006954, 0.209, 0.02581, 0.17, 0.05998, 0.7065, 0.7919, 0.6769, 0.7501, 0.6923, 0.7252, 0.726, 0.7602, 0.6059, 0.2856, 0.6435, 0.2433, 0.676, 0.2843, 0.6365, 0.3242, 1.0, 1.0, 0.0, 1.0, 0.0, 1.192e-07, 1.0, 0.0, 0.6769, 0.7501, 0.6402, 0.7086, 0.6508, 0.6914, 0.6923, 0.7252, -3.666e-08, 0.2241, 0.02485, 0.1716, 0.06625, 0.1982, 0.0406, 0.2503, 0.02485, 0.1716, 0.05657, 0.1217, 0.09717, 0.1479, 0.06625, 0.1982, 1.0, 1.0, 0.0, 1.0, 0.0, 1.192e-07, 1.0, 0.0, 0.6402, 0.7086, 0.5978, 0.6688, 0.6032, 0.6601, 0.6508, 0.6914, 0.05657, 0.1217, 0.09395, 0.07656, 0.1322, 0.1012, 0.09717, 0.1479, 0.6508, 0.6914, 0.6032, 0.6601, 0.6065, 0.6504, 0.6574, 0.6723, 0.06625, 0.1982, 0.09717, 0.1479, 0.143, 0.1757, 0.1129, 0.2266, 0.09717, 0.1479, 0.1322, 0.1012, 0.1753, 0.1274, 0.143, 0.1757, 0.491, 0.4214, 0.5421, 0.3941, 0.5596, 0.4239, 0.5047, 0.4447, 0.6032, 0.6601, 0.5513, 0.6324, 0.6065, 0.6504, 0.1322, 0.1012, 0.17, 0.05998, 0.2088, 0.0836, 0.1753, 0.1274, 0.5421, 0.3941, 0.5913, 0.3613, 0.6118, 0.3963, 0.5596, 0.4239, 0.5913, 0.3613, 0.6365, 0.3242, 0.6593, 0.3631, 0.6118, 0.3963, 0.17, 0.05998, 0.209, 0.02581, 0.242, 0.0459, 0.2088, 0.0836, 0.02123, 0.3021, 0.0406, 0.2503, 0.08639, 0.2782, 0.06435, 0.3284, 1.0, 1.0, 0.0, 1.0, 0.0, 1.192e-07, 1.0, 1.0, 0.0, 1.0, 0.0, 1.192e-07, 1.0, 0.0, 0.209, 0.02581, 0.2479, 2.588e-08, 0.2738, 0.01578, 0.242, 0.0459, 0.6923, 0.7252, 0.6508, 0.6914, 0.6574, 0.6723, 0.7018, 0.6975, 0.0406, 0.2503, 0.06625, 0.1982, 0.1129, 0.2266, 0.08639, 0.2782, 1.0, 1.0, 0.0, 1.0, 0.0, 1.192e-07, 1.0, 0.0, 0.08639, 0.2782, 0.1129, 0.2266, 0.1631, 0.2557, 0.1356, 0.3066, 1.0, 1.0, 0.0, 1.0, 0.0, 1.192e-07, 1.0, 0.0, 1.0, 1.0, 0.0, 1.0, 0.0, 1.192e-07, 1.0, 0.0, 0.7018, 0.6975, 0.6574, 0.6723, 0.6597, 0.6521, 0.7052, 0.6681, 0.6574, 0.6723, 0.6065, 0.6504, 0.6077, 0.64, 0.6597, 0.6521, 0.1129, 0.2266, 0.143, 0.1757, 0.1922, 0.2042, 0.1631, 0.2557, 0.5047, 0.4447, 0.5596, 0.4239, 0.5704, 0.4526, 0.5131, 0.4673, 0.6065, 0.6504, 0.5513, 0.6324, 0.6077, 0.64, 0.143, 0.1757, 0.1753, 0.1274, 0.2217, 0.1543, 0.1922, 0.2042, 0.1753, 0.1274, 0.2088, 0.0836, 0.2505, 0.1078, 0.2217, 0.1543, 0.5596, 0.4239, 0.6118, 0.3963, 0.6245, 0.4301, 0.5704, 0.4526, 0.2088, 0.0836, 0.242, 0.0459, 0.2775, 0.06643, 0.2505, 0.1078, 0.04767, 0.3753, 0.06435, 0.3284, 0.1107, 0.3552, 0.08938, 0.3994, 0.06435, 0.3284, 0.08639, 0.2782, 0.1356, 0.3066, 0.1107, 0.3552, 1.0, 1.0, 0.0, 1.0, 0.0, 1.192e-07, 0.242, 0.0459, 0.2738, 0.01578, 0.3017, 0.03192, 0.2775, 0.06643, 1.0, 1.0, 0.0, 1.0, 0.0, 1.192e-07, 0.2775, 0.06643, 0.3017, 0.03192, 0.3304, 0.04779, 0.3141, 0.08664, 0.1107, 0.3552, 0.1356, 0.3066, 0.1863, 0.3347, 0.1585, 0.3816, 0.1356, 0.3066, 0.1631, 0.2557, 0.2148, 0.2842, 0.1863, 0.3347, 1.0, 1.0, 0.0, 1.0, 0.0, 1.192e-07, 1.0, 0.0, 0.7052, 0.6681, 0.6597, 0.6521, 0.6577, 0.6314, 0.7023, 0.6381, 0.1631, 0.2557, 0.1922, 0.2042, 0.2429, 0.2322, 0.2148, 0.2842, 1.0, 1.0, 0.0, 1.0, 0.0, 1.192e-07, 1.0, 0.0, 0.5131, 0.4673, 0.5704, 0.4526, 0.5741, 0.4793, 0.5161, 0.4883, 0.6597, 0.6521, 0.6077, 0.64, 0.6067, 0.6295, 0.6577, 0.6314, 0.6077, 0.64, 0.5513, 0.6324, 0.6067, 0.6295, 0.1922, 0.2042, 0.2217, 0.1543, 0.2695, 0.1807, 0.2429, 0.2322, 0.07246, 0.4377, 0.08938, 0.3994, 0.1324, 0.4232, 0.109, 0.4579, 0.2217, 0.1543, 0.2505, 0.1078, 0.2935, 0.1315, 0.2695, 0.1807, 0.2505, 0.1078, 0.2775, 0.06643, 0.3141, 0.08664, 0.2935, 0.1315, 0.08938, 0.3994, 0.1107, 0.3552, 0.1585, 0.3816, 0.1324, 0.4232, 0.2695, 0.1807, 0.2935, 0.1315, 0.3361, 0.154, 0.3169, 0.2056, 0.1324, 0.4232, 0.1585, 0.3816, 0.2059, 0.4065, 0.175, 0.4456, 1.0, 1.0, 0.0, 1.0, 0.0, 1.192e-07, 0.2935, 0.1315, 0.3141, 0.08664, 0.3504, 0.1057, 0.3361, 0.154, 0.3141, 0.08664, 0.3304, 0.04779, 0.3589, 0.06279, 0.3504, 0.1057, 0.1585, 0.3816, 0.1863, 0.3347, 0.2366, 0.3611, 0.2059, 0.4065, 1.0, 1.0, 0.0, 1.0, 0.0, 1.192e-07, 1.0, 0.0, 0.7023, 0.6381, 0.6577, 0.6314, 0.6514, 0.6112, 0.6931, 0.6087, 0.1863, 0.3347, 0.2148, 0.2842, 0.2661, 0.3112, 0.2366, 0.3611, 0.2148, 0.2842, 0.2429, 0.2322, 0.2932, 0.2587, 0.2661, 0.3112, 1.0, 1.0, 0.0, 1.0, 0.0, 1.192e-07, 1.0, 0.0, 0.6577, 0.6314, 0.6067, 0.6295, 0.6035, 0.6192, 0.6514, 0.6112, 0.2429, 0.2322, 0.2695, 0.1807, 0.3169, 0.2056, 0.2932, 0.2587, 0.5161, 0.4883, 0.5741, 0.4793, 0.5707, 0.5029, 0.5134, 0.5068, 0.109, 0.4579, 0.1324, 0.4232, 0.175, 0.4456, 0.1453, 0.477, 0.6067, 0.6295, 0.5513, 0.6324, 0.6035, 0.6192, 0.6035, 0.6192, 0.5513, 0.6324, 0.5982, 0.6095, 0.3169, 0.2056, 0.3361, 0.154, 0.3768, 0.1742, 0.362, 0.2281, 0.1453, 0.477, 0.175, 0.4456, 0.2157, 0.4659, 0.1799, 0.4942, 0.175, 0.4456, 0.2059, 0.4065, 0.2511, 0.4291, 0.2157, 0.4659, 0.3361, 0.154, 0.3504, 0.1057, 0.3849, 0.123, 0.3768, 0.1742, 0.2059, 0.4065, 0.2366, 0.3611, 0.2846, 0.3851, 0.2511, 0.4291, 1.0, 1.0, 0.0, 1.0, 0.0, 1.192e-07, 1.0, 1.0, 0.0, 1.0, 0.0, 1.192e-07, 1.0, 0.0, 0.6997, 0.1058, 0.7288, 0.05649, 0.7536, 0.06184, 0.7312, 0.1126, 0.7288, 0.05649, 0.7635, 0.01411, 0.7806, 0.01779, 0.7536, 0.06184, 0.2366, 0.3611, 0.2661, 0.3112, 0.315, 0.3356, 0.2846, 0.3851, 1.0, 1.0, 0.0, 1.0, 0.0, 1.192e-07, 1.0, 0.0, 0.6514, 0.6112, 0.6035, 0.6192, 0.5982, 0.6095, 0.6411, 0.5921, 0.2661, 0.3112, 0.2932, 0.2587, 0.3412, 0.2826, 0.315, 0.3356, 0.2932, 0.2587, 0.3169, 0.2056, 0.362, 0.2281, 0.3412, 0.2826, 0.1178, 0.4993, 0.1453, 0.477, 0.1799, 0.4942, 0.145, 0.5129, 0.6411, 0.5921, 0.5982, 0.6095, 0.5911, 0.6007, 0.6272, 0.5749, 0.315, 0.3356, 0.3412, 0.2826, 0.3849, 0.3031, 0.3596, 0.3565, 0.145, 0.5129, 0.1799, 0.4942, 0.2114, 0.5089, 0.1698, 0.5244, 0.5982, 0.6095, 0.5513, 0.6324, 0.5911, 0.6007, 0.6997, 0.2846, 0.7038, 0.2261, 0.7511, 0.2313, 0.7499, 0.2901, 0.7038, 0.2261, 0.7144, 0.1681, 0.757, 0.1727, 0.7511, 0.2313, 0.1799, 0.4942, 0.2157, 0.4659, 0.2528, 0.4832, 0.2114, 0.5089, 0.7144, 0.1681, 0.7312, 0.1126, 0.7674, 0.1165, 0.757, 0.1727, 0.2157, 0.4659, 0.2511, 0.4291, 0.2923, 0.4483, 0.2528, 0.4832, 0.2511, 0.4291, 0.2846, 0.3851, 0.3284, 0.4055, 0.2923, 0.4483, 1.0, 1.0, 0.0, 1.0, 0.0, 1.192e-07, 0.7312, 0.1126, 0.7536, 0.06184, 0.782, 0.06493, 0.7674, 0.1165, 0.2846, 0.3851, 0.315, 0.3356, 0.3596, 0.3565, 0.3284, 0.4055, 1.0, 1.0, 0.0, 1.0, 0.0, 1.192e-07, 1.0, 0.0, 1.0, 1.0, 0.0, 1.0, 0.0, 1.192e-07, 1.0, 0.0, 0.7536, 0.06184, 0.7806, 0.01779, 0.8001, 0.01993, 0.782, 0.06493, 0.7619, 0.3993, 0.7536, 0.3468, 0.8094, 0.3481, 0.8167, 0.4006, 1.0, 1.0, 0.0, 1.0, 0.0, 1.192e-07, 1.0, 0.0, 0.782, 0.06493, 0.8001, 0.01993, 0.8215, 0.02043, 0.813, 0.06567, 0.7536, 0.3468, 0.7499, 0.2901, 0.8047, 0.2914, 0.8094, 0.3481, 1.0, 1.0, 0.0, 1.0, 0.0, 1.192e-07, 1.0, 0.0, 1.0, 1.0, 0.0, 1.0, 0.0, 1.192e-07, 1.0, 0.0, 0.6272, 0.5749, 0.5911, 0.6007, 0.5825, 0.5933, 0.6101, 0.5603, 0.5911, 0.6007, 0.5513, 0.6324, 0.5825, 0.5933, 0.7499, 0.2901, 0.7511, 0.2313, 0.8026, 0.2325, 0.8047, 0.2914, 0.2114, 0.5089, 0.2528, 0.4832, 0.2849, 0.4969, 0.2388, 0.5206, 0.7511, 0.2313, 0.757, 0.1727, 0.8034, 0.1738, 0.8026, 0.2325, 0.757, 0.1727, 0.7674, 0.1165, 0.8069, 0.1174, 0.8034, 0.1738, 0.7912, 0.4836, 0.7746, 0.4454, 0.8262, 0.4467, 0.8376, 0.4847, 1.0, 1.0, 0.0, 1.0, 0.0, 1.192e-07, 0.7674, 0.1165, 0.782, 0.06493, 0.813, 0.06567, 0.8069, 0.1174, 0.7746, 0.4454, 0.7619, 0.3993, 0.8167, 0.4006, 0.8262, 0.4467, 0.8034, 0.1738, 0.8069, 0.1174, 0.8481, 0.1153, 0.8519, 0.1713, 0.8069, 0.1174, 0.813, 0.06567, 0.8454, 0.064, 0.8481, 0.1153, 0.8262, 0.4467, 0.8167, 0.4006, 0.8739, 0.3976, 0.8801, 0.4439, 1.0, 1.0, 0.0, 1.0, 0.0, 1.192e-07, 1.0, 0.0, 0.813, 0.06567, 0.8215, 0.02043, 0.8438, 0.01929, 0.8454, 0.064, 0.8167, 0.4006, 0.8094, 0.3481, 0.8677, 0.3451, 0.8739, 0.3976, 0.8094, 0.3481, 0.8047, 0.2914, 0.8619, 0.2885, 0.8677, 0.3451, 1.0, 1.0, 0.0, 1.0, 0.0, 1.192e-07, 1.0, 0.0, 0.6101, 0.5603, 0.5825, 0.5933, 0.5725, 0.5874, 0.5907, 0.5489, 0.8047, 0.2914, 0.8026, 0.2325, 0.8565, 0.2298, 0.8619, 0.2885, 1.0, 1.0, 0.0, 1.0, 0.0, 1.192e-07, 1.0, 0.0, 1.0, 1.0, 0.0, 1.0, 0.0, 1.192e-07, 1.0, 0.0, 0.5825, 0.5933, 0.5513, 0.6324, 0.5725, 0.5874, 0.8026, 0.2325, 0.8034, 0.1738, 0.8519, 0.1713, 0.8565, 0.2298, 0.8376, 0.4847, 0.8262, 0.4467, 0.8801, 0.4439, 0.8861, 0.4822, 1.0, 1.0, 0.0, 1.0, 0.0, 1.192e-07, 1.0, 1.0, 0.0, 1.0, 0.0, 1.192e-07, 1.0, 0.0, 1.0, 1.0, 0.0, 1.0, 0.0, 1.192e-07, 1.0, 0.0, 0.8519, 0.1713, 0.8481, 0.1153, 0.8896, 0.1103, 0.9006, 0.1653, 1.0, 1.0, 0.0, 1.0, 0.0, 1.192e-07, 1.0, 0.0, 1.0, 1.0, 0.0, 1.0, 0.0, 1.192e-07, 1.0, 1.0, 0.0, 1.0, 0.0, 1.192e-07, 1.0, 0.0, 0.8481, 0.1153, 0.8454, 0.064, 0.878, 0.06001, 0.8896, 0.1103, 0.8454, 0.064, 0.8438, 0.01929, 0.8662, 0.01654, 0.878, 0.06001, 0.8739, 0.3976, 0.8677, 0.3451, 0.9264, 0.3379, 0.9314, 0.3906, 1.0, 1.0, 0.0, 1.0, 0.0, 1.192e-07, 1.0, 0.0, 0.5907, 0.5489, 0.5725, 0.5874, 0.5617, 0.5834, 0.5695, 0.541, 0.8677, 0.3451, 0.8619, 0.2885, 0.9194, 0.2814, 0.9264, 0.3379, 0.8619, 0.2885, 0.8565, 0.2298, 0.9107, 0.2231, 0.9194, 0.2814, 1.0, 1.0, 0.0, 1.0, 0.0, 1.192e-07, 1.0, 0.0, 0.5725, 0.5874, 0.5513, 0.6324, 0.5617, 0.5834, 0.8565, 0.2298, 0.8519, 0.1713, 0.9006, 0.1653, 0.9107, 0.2231, 0.5617, 0.5834, 0.5513, 0.6324, 0.5505, 0.5813, 0.9194, 0.2814, 0.9107, 0.2231, 0.963, 0.2129, 0.9749, 0.2705, 0.9107, 0.2231, 0.9006, 0.1653, 0.9477, 0.1561, 0.963, 0.2129, 1.0, 1.0, 0.0, 1.0, 0.0, 1.192e-07, 1.0, 0.0, 0.9006, 0.1653, 0.8896, 0.1103, 0.9296, 0.1024, 0.9477, 0.1561, 1.0, 1.0, 0.0, 1.0, 0.0, 1.192e-07, 1.0, 0.0, 1.0, 1.0, 0.0, 1.0, 0.0, 1.192e-07, 1.0, 0.0, 1.0, 1.0, 0.0, 1.0, 0.0, 1.192e-07, 0.8896, 0.1103, 0.878, 0.06001, 0.9094, 0.05385, 0.9296, 0.1024, 1.0, 1.0, 0.0, 1.0, 0.0, 1.192e-07, 1.0, 0.0, 1.0, 1.0, 0.0, 1.0, 0.0, 1.192e-07, 1.0, 0.0, 1.0, 1.0, 0.0, 1.0, 0.0, 1.192e-07, 1.0, 0.0, 0.878, 0.06001, 0.8662, 0.01654, 0.8879, 0.01229, 0.9094, 0.05385, 0.5695, 0.541, 0.5617, 0.5834, 0.5505, 0.5813, 0.5475, 0.5369, 1.0, 1.0, 0.0, 1.0, 0.0, 1.192e-07, 1.0, 0.0, 1.0, 1.0, 0.0, 1.0, 0.0, 1.192e-07, 1.0, 0.0, 1.0, 1.0, 0.0, 1.0, 0.0, 1.192e-07, 1.0, 0.0, 1.0, 1.0, 0.0, 1.0, 0.0, 1.192e-07, 1.0, 0.0, 1.0, 1.0, 0.0, 1.0, 0.0, 1.192e-07, 1.0, 0.0, 0.5475, 0.5369, 0.5505, 0.5813, 0.5393, 0.5813, 0.5254, 0.5369, 0.5505, 0.5813, 0.5513, 0.6324, 0.5393, 0.5813, 1.0, 1.0, 0.0, 1.0, 0.0, 1.192e-07, 1.0, 0.0, 1.0, 1.0, 0.0, 1.0, 0.0, 1.192e-07, 1.0, 0.0, 1.0, 1.0, 0.0, 1.0, 0.0, 1.192e-07, 1.0, 0.0, 0.9477, 0.1561, 0.9296, 0.1024, 0.9668, 0.09209, 0.9914, 0.144, 1.0, 1.0, 0.0, 1.0, 0.0, 1.192e-07, 1.0, 0.0, 1.0, 1.0, 0.0, 1.0, 0.0, 1.192e-07, 0.9296, 0.1024, 0.9094, 0.05385, 0.9386, 0.04574, 0.9668, 0.09209, 1.0, 1.0, 0.0, 1.0, 0.0, 1.192e-07, 1.0, 0.0, 1.0, 1.0, 0.0, 1.0, 0.0, 1.192e-07, 1.0, 0.0, 1.0, 1.0, 0.0, 1.0, 0.0, 1.192e-07, 1.0, 0.0, 0.9094, 0.05385, 0.8879, 0.01229, 0.908, 0.006705, 0.9386, 0.04574, 1.0, 1.0, 0.0, 1.0, 0.0, 1.192e-07, 1.0, 0.0, 0.9386, 0.04574, 0.908, 0.006705, 0.9258, -1.849e-08, 0.9644, 0.03601, 1.0, 1.0, 0.0, 1.0, 0.0, 1.192e-07, 1.0, 0.0, 1.0, 1.0, 0.0, 1.0, 0.0, 1.192e-07, 1.0, 0.0, 1.0, 1.0, 0.0, 1.0, 0.0, 1.192e-07, 1.0, 0.0, 0.5254, 0.5369, 0.5393, 0.5813, 0.5284, 0.5834, 0.5042, 0.541, 1.0, 1.0, 0.0, 1.0, 0.0, 1.192e-07, 1.0, 0.0, 1.0, 1.0, 0.0, 1.0, 0.0, 1.192e-07, 1.0, 0.0, 1.0, 1.0, 0.0, 1.0, 0.0, 1.192e-07, 1.0, 0.0, 0.5393, 0.5813, 0.5513, 0.6324, 0.5284, 0.5834, 1.0, 1.0, 0.0, 1.0, 0.0, 1.192e-07, 1.0, 0.0, 1.0, 1.0, 0.0, 1.0, 0.0, 1.192e-07, 1.0, 0.0, 1.0, 1.0, 0.0, 1.0, 0.0, 1.192e-07, 1.0, 1.0, 0.0, 1.0, 0.0, 1.192e-07, 1.0, 0.0, 0.9668, 0.09209, 0.9386, 0.04574, 0.9644, 0.03601, 0.9995, 0.0797, 1.0, 1.0, 0.0, 1.0, 0.0, 1.192e-07, 1.0, 0.0, 1.0, 1.0, 0.0, 1.0, 0.0, 1.192e-07, 1.0, 0.0, 1.0, 1.0, 0.0, 1.0, 0.0, 1.192e-07, 1.0, 0.0, 1.0, 1.0, 0.0, 1.0, 0.0, 1.192e-07, 1.0, 1.0, 0.0, 1.0, 0.0, 1.192e-07, 1.0, 0.0, 1.0, 1.0, 0.0, 1.0, 0.0, 1.192e-07, 1.0, 0.0, 0.4794, 0.5068, 0.5042, 0.541, 0.4845, 0.5489, 0.4509, 0.5183, 1.0, 1.0, 0.0, 1.0, 0.0, 1.192e-07, 1.0, 0.0, 1.0, 1.0, 0.0, 1.0, 0.0, 1.192e-07, 1.0, 0.0, 0.5042, 0.541, 0.5284, 0.5834, 0.5184, 0.5874, 0.4845, 0.5489, 1.0, 1.0, 0.0, 1.0, 0.0, 1.192e-07, 1.0, 0.0, 1.0, 1.0, 0.0, 1.0, 0.0, 1.192e-07, 1.0, 0.0, 1.0, 1.0, 0.0, 1.0, 0.0, 1.192e-07, 1.0, 0.0, 0.5284, 0.5834, 0.5513, 0.6324, 0.5184, 0.5874, 1.0, 1.0, 0.0, 1.0, 0.0, 1.192e-07, 1.0, 0.0, 1.0, 1.0, 0.0, 1.0, 0.0, 1.192e-07, 1.0, 0.0, 1.0, 1.0, 0.0, 1.0, 0.0, 1.192e-07, 1.0, 0.0, 1.0, 1.0, 0.0, 1.0, 0.0, 1.192e-07, 1.0, 0.0, 1.0, 1.0, 0.0, 1.0, 0.0, 1.192e-07, 1.0, 0.0, 1.0, 1.0, 0.0, 1.0, 0.0, 1.192e-07, 1.0, 0.0, 1.0, 1.0, 0.0, 1.0, 0.0, 1.192e-07, 1.0, 1.0, 0.0, 1.0, 0.0, 1.192e-07, 1.0, 0.0, 1.0, 1.0, 0.0, 1.0, 0.0, 1.192e-07, 1.0, 0.0, 1.0, 1.0, 0.0, 1.0, 0.0, 1.192e-07, 1.0, 0.0, 1.0, 1.0, 0.0, 1.0, 0.0, 1.192e-07, 1.0, 0.0, 1.0, 1.0, 0.0, 1.0, 0.0, 1.192e-07, 1.0, 0.0, 0.4845, 0.5489, 0.5184, 0.5874, 0.5097, 0.5933, 0.4673, 0.5603, 1.0, 1.0, 0.0, 1.0, 0.0, 1.192e-07, 1.0, 0.0, 1.0, 1.0, 0.0, 1.0, 0.0, 1.192e-07, 1.0, 0.0, 0.5184, 0.5874, 0.5513, 0.6324, 0.5097, 0.5933, 1.0, 1.0, 0.0, 1.0, 0.0, 1.192e-07, 1.0, 0.0, 1.0, 1.0, 0.0, 1.0, 0.0, 1.192e-07, 1.0, 0.0, 1.0, 1.0, 0.0, 1.0, 0.0, 1.192e-07, 1.0, 0.0, 0.5097, 0.5933, 0.5513, 0.6324, 0.5024, 0.6007, 1.0, 1.0, 0.0, 1.0, 0.0, 1.192e-07, 1.0, 0.0, 1.0, 1.0, 0.0, 1.0, 0.0, 1.192e-07, 1.0, 0.0, 1.0, 1.0, 0.0, 1.0, 0.0, 1.192e-07, 1.0, 0.0, 1.0, 1.0, 0.0, 1.0, 0.0, 1.192e-07, 1.0, 0.0, 1.0, 1.0, 0.0, 1.0, 0.0, 1.192e-07, 1.0, 0.0, 1.0, 1.0, 0.0, 1.0, 0.0, 1.192e-07, 1.0, 1.0, 0.0, 1.0, 0.0, 1.192e-07, 1.0, 0.0, 1.0, 1.0, 0.0, 1.0, 0.0, 1.192e-07, 1.0, 0.0, 1.0, 1.0, 0.0, 1.0, 0.0, 1.192e-07, 1.0, 0.0, 1.0, 1.0, 0.0, 1.0, 0.0, 1.192e-07, 1.0, 0.0, 1.0, 1.0, 0.0, 1.0, 0.0, 1.192e-07, 1.0, 0.0, 1.0, 1.0, 0.0, 1.0, 0.0, 1.192e-07, 1.0, 0.0, 1.0, 1.0, 0.0, 1.0, 0.0, 1.192e-07, 1.0, 0.0, 1.0, 1.0, 0.0, 1.0, 0.0, 1.192e-07, 1.0, 0.0, 0.4673, 0.5603, 0.5097, 0.5933, 0.5024, 0.6007, 0.4531, 0.5749, 1.0, 1.0, 0.0, 1.0, 0.0, 1.192e-07, 1.0, 0.0, 1.0, 1.0, 0.0, 1.0, 0.0, 1.192e-07, 1.0, 0.0, 0.4531, 0.5749, 0.5024, 0.6007, 0.497, 0.6095, 0.4426, 0.5921, 1.0, 1.0, 0.0, 1.0, 0.0, 1.192e-07, 1.0, 0.0, 1.0, 1.0, 0.0, 1.0, 0.0, 1.192e-07, 1.0, 0.0, 1.0, 1.0, 0.0, 1.0, 0.0, 1.192e-07, 1.0, 0.0, 0.5024, 0.6007, 0.5513, 0.6324, 0.497, 0.6095, 1.0, 1.0, 0.0, 1.0, 0.0, 1.192e-07, 1.0, 0.0, 1.0, 1.0, 0.0, 1.0, 0.0, 1.192e-07, 1.0, 0.0, 1.0, 1.0, 0.0, 1.0, 0.0, 1.192e-07, 1.0, 1.0, 0.0, 1.0, 0.0, 1.192e-07, 1.0, 0.0, 1.0, 1.0, 0.0, 1.0, 0.0, 1.192e-07, 1.0, 0.0, 1.0, 1.0, 0.0, 1.0, 0.0, 1.192e-07, 1.0, 0.0, 1.0, 1.0, 0.0, 1.0, 0.0, 1.192e-07, 1.0, 0.0, 1.0, 1.0, 0.0, 1.0, 0.0, 1.192e-07, 1.0, 0.0, 1.0, 1.0, 0.0, 1.0, 0.0, 1.192e-07, 1.0, 0.0, 1.0, 1.0, 0.0, 1.0, 0.0, 1.192e-07, 1.0, 0.0, 1.0, 1.0, 0.0, 1.0, 0.0, 1.192e-07, 1.0, 0.0, 1.0, 1.0, 0.0, 1.0, 0.0, 1.192e-07, 1.0, 0.0, 1.0, 1.0, 0.0, 1.0, 0.0, 1.192e-07, 1.0, 0.0, 0.4426, 0.5921, 0.497, 0.6095, 0.4937, 0.6192, 0.436, 0.6112, 1.0, 1.0, 0.0, 1.0, 0.0, 1.192e-07, 1.0, 0.0, 1.0, 1.0, 0.0, 1.0, 0.0, 1.192e-07, 1.0, 0.0, 1.0, 1.0, 0.0, 1.0, 0.0, 1.192e-07, 1.0, 0.0, 0.497, 0.6095, 0.5513, 0.6324, 0.4937, 0.6192, 1.0, 1.0, 0.0, 1.0, 0.0, 1.192e-07, 1.0, 0.0, 1.0, 1.0, 0.0, 1.0, 0.0, 1.192e-07, 1.0, 0.0, 1.0, 1.0, 0.0, 1.0, 0.0, 1.192e-07, 1.0, 0.0, 1.0, 1.0, 0.0, 1.0, 0.0, 1.192e-07, 1.0, 0.0, 1.0, 1.0, 0.0, 1.0, 0.0, 1.192e-07, 1.0, 0.0, 1.0, 1.0, 0.0, 1.0, 0.0, 1.192e-07, 1.0, 1.0, 0.0, 1.0, 0.0, 1.192e-07, 1.0, 0.0, 1.0, 1.0, 0.0, 1.0, 0.0, 1.192e-07, 1.0, 0.0, 1.0, 1.0, 0.0, 1.0, 0.0, 1.192e-07, 1.0, 0.0, 1.0, 1.0, 0.0, 1.0, 0.0, 1.192e-07, 1.0, 1.0, 0.0, 1.0, 0.0, 1.192e-07, 1.0, 0.0, 1.0, 1.0, 0.0, 1.0, 0.0, 1.192e-07, 1.0, 0.0, 1.0, 1.0, 0.0, 1.0, 0.0, 1.192e-07, 1.0, 0.0, 1.0, 1.0, 0.0, 1.0, 0.0, 1.192e-07, 1.0, 0.0, 1.0, 1.0, 0.0, 1.0, 0.0, 1.192e-07, 1.0, 0.0, 0.436, 0.6112, 0.4937, 0.6192, 0.4925, 0.6295, 0.4337, 0.6314, 1.0, 1.0, 0.0, 1.0, 0.0, 1.192e-07, 1.0, 0.0, 1.0, 1.0, 0.0, 1.0, 0.0, 1.192e-07, 1.0, 0.0, 0.4937, 0.6192, 0.5513, 0.6324, 0.4925, 0.6295, 1.0, 1.0, 0.0, 1.0, 0.0, 1.192e-07, 1.0, 0.0, 1.0, 1.0, 0.0, 1.0, 0.0, 1.192e-07, 1.0, 0.0, 1.0, 1.0, 0.0, 1.0, 0.0, 1.192e-07, 1.0, 0.0, 1.0, 1.0, 0.0, 1.0, 0.0, 1.192e-07, 1.0, 0.0, 1.0, 1.0, 0.0, 1.0, 0.0, 1.192e-07, 1.0, 0.0, 1.0, 1.0, 0.0, 1.0, 0.0, 1.192e-07, 1.0, 0.0, 1.0, 1.0, 0.0, 1.0, 0.0, 1.192e-07, 1.0, 0.0, 1.0, 1.0, 0.0, 1.0, 0.0, 1.192e-07, 1.0, 1.0, 0.0, 1.0, 0.0, 1.192e-07, 1.0, 0.0, 1.0, 1.0, 0.0, 1.0, 0.0, 1.192e-07, 1.0, 0.0, 1.0, 1.0, 0.0, 1.0, 0.0, 1.192e-07, 1.0, 0.0, 1.0, 1.0, 0.0, 1.0, 0.0, 1.192e-07, 1.0, 0.0, 1.0, 1.0, 0.0, 1.0, 0.0, 1.192e-07, 1.0, 0.0, 1.0, 1.0, 0.0, 1.0, 0.0, 1.192e-07, 1.0, 0.0, 1.0, 1.0, 0.0, 1.0, 0.0, 1.192e-07, 1.0, 0.0, 1.0, 1.0, 0.0, 1.0, 0.0, 1.192e-07, 1.0, 0.0, 0.4337, 0.6314, 0.4925, 0.6295, 0.4935, 0.64, 0.4357, 0.6521, 0.4925, 0.6295, 0.5513, 0.6324, 0.4935, 0.64, 1.0, 1.0, 0.0, 1.0, 0.0, 1.192e-07, 1.0, 0.0, 1.0, 1.0, 0.0, 1.0, 0.0, 1.192e-07, 1.0, 0.0, 1.0, 1.0, 0.0, 1.0, 0.0, 1.192e-07, 1.0, 0.0, 1.0, 1.0, 0.0, 1.0, 0.0, 1.192e-07, 1.0, 0.0, 1.0, 1.0, 0.0, 1.0, 0.0, 1.192e-07, 1.0, 0.0, 0.4935, 0.64, 0.5513, 0.6324, 0.4967, 0.6504, 1.0, 1.0, 0.0, 1.0, 0.0, 1.192e-07, 1.0, 0.0, 1.0, 1.0, 0.0, 1.0, 0.0, 1.192e-07, 1.0, 0.0, 1.0, 1.0, 0.0, 1.0, 0.0, 1.192e-07, 1.0, 1.0, 0.0, 1.0, 0.0, 1.192e-07, 1.0, 0.0, 1.0, 1.0, 0.0, 1.0, 0.0, 1.192e-07, 1.0, 0.0, 1.0, 1.0, 0.0, 1.0, 0.0, 1.192e-07, 1.0, 0.0, 1.0, 1.0, 0.0, 1.0, 0.0, 1.192e-07, 1.0, 0.0, 1.0, 1.0, 0.0, 1.0, 0.0, 1.192e-07, 1.0, 0.0, 1.0, 1.0, 0.0, 1.0, 0.0, 1.192e-07, 1.0, 0.0, 1.0, 1.0, 0.0, 1.0, 0.0, 1.192e-07, 1.0, 0.0, 1.0, 1.0, 0.0, 1.0, 0.0, 1.192e-07, 1.0, 0.0, 0.4357, 0.6521, 0.4935, 0.64, 0.4967, 0.6504, 0.442, 0.6723, 1.0, 1.0, 0.0, 1.0, 0.0, 1.192e-07, 1.0, 0.0, 0.442, 0.6723, 0.4967, 0.6504, 0.502, 0.6601, 0.4523, 0.6914, 1.0, 1.0, 0.0, 1.0, 0.0, 1.192e-07, 1.0, 0.0, 1.0, 1.0, 0.0, 1.0, 0.0, 1.192e-07, 1.0, 0.0, 1.0, 1.0, 0.0, 1.0, 0.0, 1.192e-07, 1.0, 0.0, 0.4967, 0.6504, 0.5513, 0.6324, 0.502, 0.6601, 1.0, 1.0, 0.0, 1.0, 0.0, 1.192e-07, 1.0, 0.0, 1.0, 1.0, 0.0, 1.0, 0.0, 1.192e-07, 1.0, 0.0, 1.0, 1.0, 0.0, 1.0, 0.0, 1.192e-07, 1.0, 0.0, 1.0, 1.0, 0.0, 1.0, 0.0, 1.192e-07, 1.0, 0.0, 1.0, 1.0, 0.0, 1.0, 0.0, 1.192e-07, 1.0, 0.0, 1.0, 1.0, 0.0, 1.0, 0.0, 1.192e-07, 1.0, 1.0, 0.0, 1.0, 0.0, 1.192e-07, 1.0, 0.0, 1.0, 1.0, 0.0, 1.0, 0.0, 1.192e-07, 1.0, 0.0, 0.3891, 0.6975, 0.442, 0.6723, 0.4523, 0.6914, 0.4041, 0.7252, 1.0, 1.0, 0.0, 1.0, 0.0, 1.192e-07, 1.0, 0.0, 1.0, 1.0, 0.0, 1.0, 0.0, 1.192e-07, 1.0, 0.0, 1.0, 1.0, 0.0, 1.0, 0.0, 1.192e-07, 1.0, 0.0, 1.0, 1.0, 0.0, 1.0, 0.0, 1.192e-07, 1.0, 0.0, 1.0, 1.0, 0.0, 1.0, 0.0, 1.192e-07, 1.0, 0.0, 0.4041, 0.7252, 0.4523, 0.6914, 0.4662, 0.7086, 0.4243, 0.7501, 0.4523, 0.6914, 0.502, 0.6601, 0.5091, 0.6688, 0.4662, 0.7086, 1.0, 1.0, 0.0, 1.0, 0.0, 1.192e-07, 1.0, 0.0, 1.0, 1.0, 0.0, 1.0, 0.0, 1.192e-07, 1.0, 0.0, 0.502, 0.6601, 0.5513, 0.6324, 0.5091, 0.6688, 1.0, 1.0, 0.0, 1.0, 0.0, 1.192e-07, 1.0, 0.0, 1.0, 1.0, 0.0, 1.0, 0.0, 1.192e-07, 1.0, 0.0, 1.0, 1.0, 0.0, 1.0, 0.0, 1.192e-07, 1.0, 0.0, 1.0, 1.0, 0.0, 1.0, 0.0, 1.192e-07, 1.0, 0.0, 1.0, 1.0, 0.0, 1.0, 0.0, 1.192e-07, 1.0, 0.0, 1.0, 1.0, 0.0, 1.0, 0.0, 1.192e-07, 1.0, 0.0, 1.0, 1.0, 0.0, 1.0, 0.0, 1.192e-07, 1.0, 1.0, 0.0, 1.0, 0.0, 1.192e-07, 0.3849, 0.7919, 0.4243, 0.7501, 0.449, 0.7713, 0.4164, 0.8189, 1.0, 1.0, 0.0, 1.0, 0.0, 1.192e-07, 1.0, 0.0, 1.0, 1.0, 0.0, 1.0, 0.0, 1.192e-07, 1.0, 0.0, 1.0, 1.0, 0.0, 1.0, 0.0, 1.192e-07, 1.0, 0.0, 0.4243, 0.7501, 0.4662, 0.7086, 0.4832, 0.7232, 0.449, 0.7713, 1.0, 1.0, 0.0, 1.0, 0.0, 1.192e-07, 1.0, 0.0, 1.0, 1.0, 0.0, 1.0, 0.0, 1.192e-07, 1.0, 0.0, 1.0, 1.0, 0.0, 1.0, 0.0, 1.192e-07, 1.0, 0.0, 0.4662, 0.7086, 0.5091, 0.6688, 0.5178, 0.6763, 0.4832, 0.7232, 0.5091, 0.6688, 0.5513, 0.6324, 0.5178, 0.6763, 1.0, 1.0, 0.0, 1.0, 0.0, 1.192e-07, 1.0, 0.0, 1.0, 1.0, 0.0, 1.0, 0.0, 1.192e-07, 1.0, 0.0, 1.0, 1.0, 0.0, 1.0, 0.0, 1.192e-07, 1.0, 0.0, 1.0, 1.0, 0.0, 1.0, 0.0, 1.192e-07, 1.0, 0.0, 1.0, 1.0, 0.0, 1.0, 0.0, 1.192e-07, 1.0, 0.0])
me_sphere.materials.append(mat_col_tex_mars)
me_sphere.use_remesh_preserve_volume = False
me_sphere.use_remesh_preserve_attributes = False
me_sphere.use_mirror_vertex_groups = False
me_sphere.update()

# ---- objects
ob_mars = bpy.data.objects.new('mars', me_sphere)

# ---- transforms, parenting, visibility, modifiers, constraints
ob_mars.location = (0.0, 0.0, 0.0)
ob_mars.scale = (1.727, 1.727, 1.727)
ob_mars.lineart.crease_threshold = 0.0
_m = ob_mars.modifiers.new('Subsurf', 'SUBSURF')
_m.uv_smooth = 'PRESERVE_CORNERS'
_m.quality = 2
_m.levels = 2
_m.show_only_control_edges = False

# ---- collection membership
col_collection_1.objects.link(ob_mars)

# ---- scene / render settings (as saved in the file)
scene.frame_start = 1; scene.frame_end = 250; scene.frame_set(1)
scene.render.engine = 'BLENDER_EEVEE_NEXT'
scene.render.resolution_percentage = 50
scene.render.dither_intensity = 0.0
scene.cycles.use_denoising = False
scene.cycles.samples = 128
scene.cycles.sampling_pattern = 'TABULATED_SOBOL'
scene.cycles.use_adaptive_sampling = False
scene.cycles.use_light_tree = False
scene.cycles.blur_glossy = 0.0
scene.cycles.sample_clamp_indirect = 0.0
scene.view_settings.view_transform = 'Standard'
bpy.context.view_layer.update()

# ---- added for rendering (the .blend has no active camera and no usable light): camera, sun
cam_auto = bpy.data.cameras.new('AutoCamera')
cam_auto.lens = 50.0
cam_auto.sensor_width = 36.0
cam_auto.clip_end = 1000.0
ob_auto_camera = bpy.data.objects.new('AutoCamera', cam_auto)
scene.collection.objects.link(ob_auto_camera)
ob_auto_camera.location = (5.53576, -6.64292, 4.42861)
ob_auto_camera.rotation_euler = (1.09748, -7.21219e-08, 0.694738)
scene.camera = ob_auto_camera
light_auto_sun = bpy.data.lights.new('AutoSun', 'SUN')
light_auto_sun.energy = 3.0
light_auto_sun.angle = 0.0523599
ob_auto_sun = bpy.data.objects.new('AutoSun', light_auto_sun)
scene.collection.objects.link(ob_auto_sun)
ob_auto_sun.rotation_euler = (0.872665, 0.174533, 0.523599)
bpy.context.view_layer.update()
